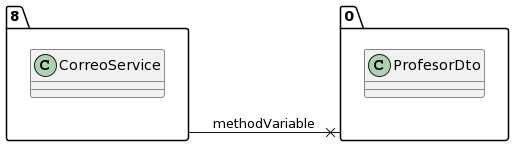

The diagram above was rendered by PlantUML. Its source (embedded in the PNG):
@startuml
allow_mixing
left to right direction
package "8"{
class CorreoService

}
package "0"{
class ProfesorDto

}
"8" --x "0":methodVariable
@enduml